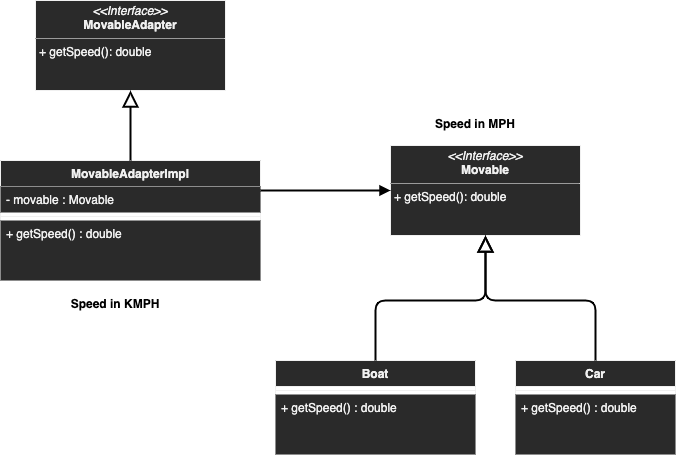

The diagram above was exported from draw.io. Its source (the exported page's mxGraphModel, read from the mxfile embedded in the PNG):
<mxGraphModel dx="835" dy="1068" grid="1" gridSize="10" guides="1" tooltips="1" connect="1" arrows="1" fold="1" page="1" pageScale="1" pageWidth="850" pageHeight="1100" background="#ffffff" math="0" shadow="0">
  <root>
    <mxCell id="0" />
    <mxCell id="1" parent="0" />
    <mxCell id="UShfNFiRntnmSh5-MPI0-1" value="&lt;p style=&quot;margin: 0px ; margin-top: 4px ; text-align: center&quot;&gt;&lt;i&gt;&amp;lt;&amp;lt;Interface&amp;gt;&amp;gt;&lt;/i&gt;&lt;br&gt;&lt;b&gt;Movable&lt;/b&gt;&lt;/p&gt;&lt;hr size=&quot;1&quot;&gt;&lt;p style=&quot;margin: 0px ; margin-left: 4px&quot;&gt;+ getSpeed(): double&lt;/p&gt;" style="verticalAlign=top;align=left;overflow=fill;fontSize=12;fontFamily=Helvetica;html=1;" vertex="1" parent="1">
      <mxGeometry x="455" y="245" width="190" height="90" as="geometry" />
    </mxCell>
    <mxCell id="UShfNFiRntnmSh5-MPI0-2" value="&lt;p style=&quot;margin: 0px ; margin-top: 4px ; text-align: center&quot;&gt;&lt;i&gt;&amp;lt;&amp;lt;Interface&amp;gt;&amp;gt;&lt;/i&gt;&lt;br&gt;&lt;b&gt;MovableAdapter&lt;/b&gt;&lt;/p&gt;&lt;hr size=&quot;1&quot;&gt;&lt;p style=&quot;margin: 0px ; margin-left: 4px&quot;&gt;+ getSpeed(): double&lt;/p&gt;" style="verticalAlign=top;align=left;overflow=fill;fontSize=12;fontFamily=Helvetica;html=1;" vertex="1" parent="1">
      <mxGeometry x="100" y="100" width="190" height="90" as="geometry" />
    </mxCell>
    <mxCell id="UShfNFiRntnmSh5-MPI0-3" value="MovableAdapterImpl" style="swimlane;fontStyle=1;align=center;verticalAlign=top;childLayout=stackLayout;horizontal=1;startSize=26;horizontalStack=0;resizeParent=1;resizeParentMax=0;resizeLast=0;collapsible=1;marginBottom=0;fillColor=#2A2A2A;" vertex="1" parent="1">
      <mxGeometry x="65" y="260" width="260" height="120" as="geometry" />
    </mxCell>
    <mxCell id="UShfNFiRntnmSh5-MPI0-4" value="- movable : Movable" style="text;strokeColor=none;align=left;verticalAlign=top;spacingLeft=4;spacingRight=4;overflow=hidden;rotatable=0;points=[[0,0.5],[1,0.5]];portConstraint=eastwest;fillColor=#2a2a2a;" vertex="1" parent="UShfNFiRntnmSh5-MPI0-3">
      <mxGeometry y="26" width="260" height="26" as="geometry" />
    </mxCell>
    <mxCell id="UShfNFiRntnmSh5-MPI0-5" value="" style="line;strokeWidth=1;fillColor=none;align=left;verticalAlign=middle;spacingTop=-1;spacingLeft=3;spacingRight=3;rotatable=0;labelPosition=right;points=[];portConstraint=eastwest;" vertex="1" parent="UShfNFiRntnmSh5-MPI0-3">
      <mxGeometry y="52" width="260" height="8" as="geometry" />
    </mxCell>
    <mxCell id="UShfNFiRntnmSh5-MPI0-6" value="+ getSpeed() : double" style="text;strokeColor=none;align=left;verticalAlign=top;spacingLeft=4;spacingRight=4;overflow=hidden;rotatable=0;points=[[0,0.5],[1,0.5]];portConstraint=eastwest;fillColor=#2a2a2a;" vertex="1" parent="UShfNFiRntnmSh5-MPI0-3">
      <mxGeometry y="60" width="260" height="60" as="geometry" />
    </mxCell>
    <mxCell id="UShfNFiRntnmSh5-MPI0-11" value="" style="endArrow=block;endFill=0;endSize=12;html=1;exitX=0.5;exitY=0;exitDx=0;exitDy=0;entryX=0.5;entryY=1;entryDx=0;entryDy=0;strokeColor=#000000;strokeWidth=2;" edge="1" parent="1" source="UShfNFiRntnmSh5-MPI0-3" target="UShfNFiRntnmSh5-MPI0-2">
      <mxGeometry width="160" relative="1" as="geometry">
        <mxPoint x="340" y="410" as="sourcePoint" />
        <mxPoint x="490" y="490" as="targetPoint" />
      </mxGeometry>
    </mxCell>
    <mxCell id="UShfNFiRntnmSh5-MPI0-14" value="" style="html=1;verticalAlign=bottom;endArrow=block;strokeColor=#000000;strokeWidth=2;entryX=0;entryY=0.5;entryDx=0;entryDy=0;exitX=1;exitY=0.25;exitDx=0;exitDy=0;" edge="1" parent="1" source="UShfNFiRntnmSh5-MPI0-3" target="UShfNFiRntnmSh5-MPI0-1">
      <mxGeometry width="80" relative="1" as="geometry">
        <mxPoint x="360" y="324.5" as="sourcePoint" />
        <mxPoint x="440" y="324.5" as="targetPoint" />
      </mxGeometry>
    </mxCell>
    <mxCell id="UShfNFiRntnmSh5-MPI0-15" value="Boat" style="swimlane;fontStyle=1;align=center;verticalAlign=top;childLayout=stackLayout;horizontal=1;startSize=26;horizontalStack=0;resizeParent=1;resizeParentMax=0;resizeLast=0;collapsible=1;marginBottom=0;fillColor=#2A2A2A;" vertex="1" parent="1">
      <mxGeometry x="340" y="460" width="200" height="94" as="geometry" />
    </mxCell>
    <mxCell id="UShfNFiRntnmSh5-MPI0-17" value="" style="line;strokeWidth=1;fillColor=none;align=left;verticalAlign=middle;spacingTop=-1;spacingLeft=3;spacingRight=3;rotatable=0;labelPosition=right;points=[];portConstraint=eastwest;" vertex="1" parent="UShfNFiRntnmSh5-MPI0-15">
      <mxGeometry y="26" width="200" height="8" as="geometry" />
    </mxCell>
    <mxCell id="UShfNFiRntnmSh5-MPI0-18" value="+ getSpeed() : double" style="text;strokeColor=none;align=left;verticalAlign=top;spacingLeft=4;spacingRight=4;overflow=hidden;rotatable=0;points=[[0,0.5],[1,0.5]];portConstraint=eastwest;fillColor=#2a2a2a;" vertex="1" parent="UShfNFiRntnmSh5-MPI0-15">
      <mxGeometry y="34" width="200" height="60" as="geometry" />
    </mxCell>
    <mxCell id="UShfNFiRntnmSh5-MPI0-19" value="Car" style="swimlane;fontStyle=1;align=center;verticalAlign=top;childLayout=stackLayout;horizontal=1;startSize=26;horizontalStack=0;resizeParent=1;resizeParentMax=0;resizeLast=0;collapsible=1;marginBottom=0;fillColor=#2A2A2A;" vertex="1" parent="1">
      <mxGeometry x="580" y="460" width="160" height="94" as="geometry" />
    </mxCell>
    <mxCell id="UShfNFiRntnmSh5-MPI0-20" value="" style="line;strokeWidth=1;fillColor=none;align=left;verticalAlign=middle;spacingTop=-1;spacingLeft=3;spacingRight=3;rotatable=0;labelPosition=right;points=[];portConstraint=eastwest;" vertex="1" parent="UShfNFiRntnmSh5-MPI0-19">
      <mxGeometry y="26" width="160" height="8" as="geometry" />
    </mxCell>
    <mxCell id="UShfNFiRntnmSh5-MPI0-21" value="+ getSpeed() : double" style="text;strokeColor=none;align=left;verticalAlign=top;spacingLeft=4;spacingRight=4;overflow=hidden;rotatable=0;points=[[0,0.5],[1,0.5]];portConstraint=eastwest;fillColor=#2a2a2a;" vertex="1" parent="UShfNFiRntnmSh5-MPI0-19">
      <mxGeometry y="34" width="160" height="60" as="geometry" />
    </mxCell>
    <mxCell id="UShfNFiRntnmSh5-MPI0-25" value="" style="endArrow=block;endFill=0;endSize=12;html=1;exitX=0.5;exitY=0;exitDx=0;exitDy=0;entryX=0.5;entryY=1;entryDx=0;entryDy=0;strokeColor=#000000;strokeWidth=2;" edge="1" parent="1" source="UShfNFiRntnmSh5-MPI0-15" target="UShfNFiRntnmSh5-MPI0-1">
      <mxGeometry width="160" relative="1" as="geometry">
        <mxPoint x="190" y="550" as="sourcePoint" />
        <mxPoint x="190" y="480" as="targetPoint" />
        <Array as="points">
          <mxPoint x="440" y="400" />
          <mxPoint x="550" y="400" />
        </Array>
      </mxGeometry>
    </mxCell>
    <mxCell id="UShfNFiRntnmSh5-MPI0-26" value="" style="endArrow=block;endFill=0;endSize=12;html=1;exitX=0.5;exitY=0;exitDx=0;exitDy=0;entryX=0.5;entryY=1;entryDx=0;entryDy=0;strokeColor=#000000;strokeWidth=2;" edge="1" parent="1" source="UShfNFiRntnmSh5-MPI0-19" target="UShfNFiRntnmSh5-MPI0-1">
      <mxGeometry width="160" relative="1" as="geometry">
        <mxPoint x="450" y="470" as="sourcePoint" />
        <mxPoint x="560" y="345" as="targetPoint" />
        <Array as="points">
          <mxPoint x="660" y="400" />
          <mxPoint x="550" y="400" />
        </Array>
      </mxGeometry>
    </mxCell>
    <mxCell id="UShfNFiRntnmSh5-MPI0-27" value="Speed in KMPH" style="text;align=center;fontStyle=1;verticalAlign=middle;spacingLeft=3;spacingRight=3;strokeColor=none;rotatable=0;points=[[0,0.5],[1,0.5]];portConstraint=eastwest;fontColor=#000000;" vertex="1" parent="1">
      <mxGeometry x="140" y="390" width="80" height="26" as="geometry" />
    </mxCell>
    <mxCell id="UShfNFiRntnmSh5-MPI0-28" value="Speed in MPH" style="text;align=center;fontStyle=1;verticalAlign=middle;spacingLeft=3;spacingRight=3;strokeColor=none;rotatable=0;points=[[0,0.5],[1,0.5]];portConstraint=eastwest;fontColor=#000000;" vertex="1" parent="1">
      <mxGeometry x="500" y="210" width="80" height="26" as="geometry" />
    </mxCell>
  </root>
</mxGraphModel>